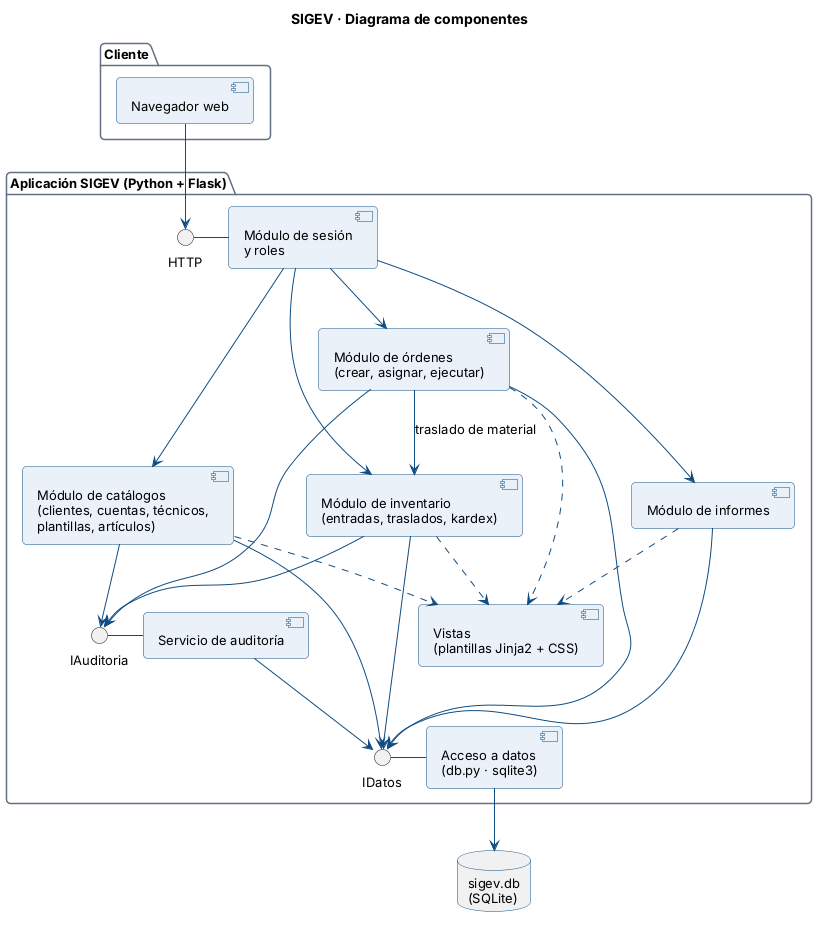

The diagram above was rendered by PlantUML. Its source (embedded in the PNG):
@startuml componentes
!include estilo.iuml
title SIGEV · Diagrama de componentes

package "Cliente" {
  [Navegador web] as Nav
}

package "Aplicación SIGEV (Python + Flask)" {
  component "Vistas\n(plantillas Jinja2 + CSS)" as Vistas
  component "Módulo de sesión\ny roles" as Sesion
  component "Módulo de catálogos\n(clientes, cuentas, técnicos,\nplantillas, artículos)" as Catalogos
  component "Módulo de órdenes\n(crear, asignar, ejecutar)" as Ordenes
  component "Módulo de inventario\n(entradas, traslados, kardex)" as Inventario
  component "Módulo de informes" as Informes
  component "Servicio de auditoría" as Auditoria
  component "Acceso a datos\n(db.py · sqlite3)" as Datos
  interface "HTTP" as HTTP
  interface "IAuditoria" as IA
  interface "IDatos" as ID
}

database "sigev.db\n(SQLite)" as BD

Nav --> HTTP
HTTP - Sesion
Sesion --> Catalogos
Sesion --> Ordenes
Sesion --> Inventario
Sesion --> Informes
Catalogos ..> Vistas
Ordenes ..> Vistas
Inventario ..> Vistas
Informes ..> Vistas
Ordenes --> Inventario : traslado de material
Catalogos --> IA
Ordenes --> IA
Inventario --> IA
IA - Auditoria
Catalogos --> ID
Ordenes --> ID
Inventario --> ID
Informes --> ID
Auditoria --> ID
ID - Datos
Datos --> BD
@enduml